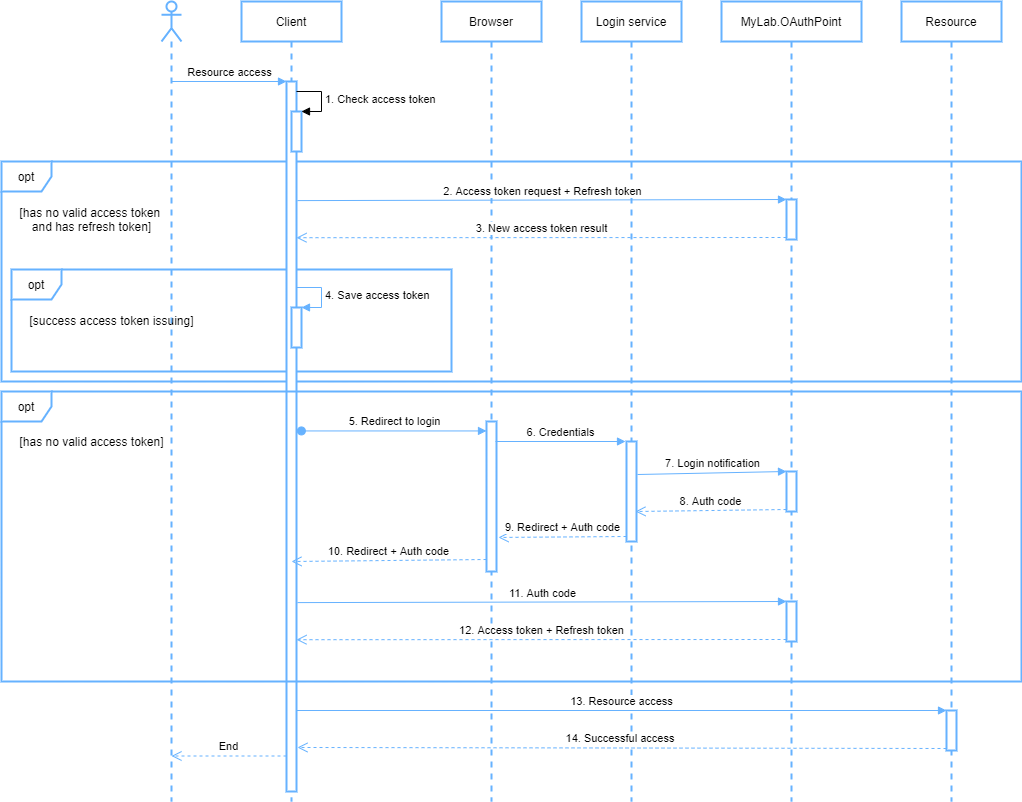

The diagram above was exported from draw.io. Its source (the exported page's mxGraphModel, read from the mxfile embedded in the PNG):
<mxGraphModel dx="1086" dy="806" grid="1" gridSize="10" guides="1" tooltips="1" connect="1" arrows="1" fold="1" page="1" pageScale="1" pageWidth="1100" pageHeight="850" math="0" shadow="0">
  <root>
    <mxCell id="0" />
    <mxCell id="1" parent="0" />
    <mxCell id="AQwPCPI1l0afZpBtzrzy-68" value="opt" style="shape=umlFrame;whiteSpace=wrap;html=1;strokeColor=#66B2FF;strokeWidth=2;width=50;height=30;" parent="1" vertex="1">
      <mxGeometry x="40" y="298" width="440" height="102" as="geometry" />
    </mxCell>
    <mxCell id="AQwPCPI1l0afZpBtzrzy-58" value="opt" style="shape=umlFrame;whiteSpace=wrap;html=1;strokeColor=#66B2FF;strokeWidth=2;width=50;height=30;" parent="1" vertex="1">
      <mxGeometry x="30" y="190" width="1020" height="220" as="geometry" />
    </mxCell>
    <mxCell id="AQwPCPI1l0afZpBtzrzy-36" value="Client" style="shape=umlLifeline;perimeter=lifelinePerimeter;whiteSpace=wrap;html=1;container=1;collapsible=0;recursiveResize=0;outlineConnect=0;strokeColor=#66B2FF;strokeWidth=2;" parent="1" vertex="1">
      <mxGeometry x="270" y="30" width="100" height="800" as="geometry" />
    </mxCell>
    <mxCell id="AQwPCPI1l0afZpBtzrzy-52" value="" style="html=1;points=[];perimeter=orthogonalPerimeter;strokeColor=#66B2FF;strokeWidth=2;" parent="AQwPCPI1l0afZpBtzrzy-36" vertex="1">
      <mxGeometry x="45" y="80" width="10" height="710" as="geometry" />
    </mxCell>
    <mxCell id="AQwPCPI1l0afZpBtzrzy-55" value="" style="html=1;points=[];perimeter=orthogonalPerimeter;strokeColor=#66B2FF;strokeWidth=2;" parent="AQwPCPI1l0afZpBtzrzy-36" vertex="1">
      <mxGeometry x="50" y="110" width="10" height="40" as="geometry" />
    </mxCell>
    <mxCell id="AQwPCPI1l0afZpBtzrzy-56" value="1. Check access token" style="edgeStyle=orthogonalEdgeStyle;html=1;align=left;spacingLeft=2;endArrow=block;rounded=0;entryX=1;entryY=0;" parent="AQwPCPI1l0afZpBtzrzy-36" target="AQwPCPI1l0afZpBtzrzy-55" edge="1">
      <mxGeometry relative="1" as="geometry">
        <mxPoint x="55" y="90" as="sourcePoint" />
        <Array as="points">
          <mxPoint x="80" y="90" />
        </Array>
      </mxGeometry>
    </mxCell>
    <mxCell id="AQwPCPI1l0afZpBtzrzy-77" value="" style="html=1;points=[];perimeter=orthogonalPerimeter;strokeColor=#66B2FF;strokeWidth=2;" parent="AQwPCPI1l0afZpBtzrzy-36" vertex="1">
      <mxGeometry x="50" y="306" width="10" height="40" as="geometry" />
    </mxCell>
    <mxCell id="AQwPCPI1l0afZpBtzrzy-78" value="4. Save access token" style="edgeStyle=orthogonalEdgeStyle;html=1;align=left;spacingLeft=2;endArrow=block;rounded=0;entryX=1;entryY=0;strokeColor=#66B2FF;" parent="AQwPCPI1l0afZpBtzrzy-36" target="AQwPCPI1l0afZpBtzrzy-77" edge="1">
      <mxGeometry relative="1" as="geometry">
        <mxPoint x="55" y="286" as="sourcePoint" />
        <Array as="points">
          <mxPoint x="80" y="286" />
        </Array>
      </mxGeometry>
    </mxCell>
    <mxCell id="AQwPCPI1l0afZpBtzrzy-37" value="Browser" style="shape=umlLifeline;perimeter=lifelinePerimeter;whiteSpace=wrap;html=1;container=1;collapsible=0;recursiveResize=0;outlineConnect=0;strokeColor=#66B2FF;strokeWidth=2;" parent="1" vertex="1">
      <mxGeometry x="470" y="30" width="100" height="800" as="geometry" />
    </mxCell>
    <mxCell id="AQwPCPI1l0afZpBtzrzy-38" value="Login service" style="shape=umlLifeline;perimeter=lifelinePerimeter;whiteSpace=wrap;html=1;container=1;collapsible=0;recursiveResize=0;outlineConnect=0;strokeColor=#66B2FF;strokeWidth=2;" parent="1" vertex="1">
      <mxGeometry x="610" y="30" width="100" height="800" as="geometry" />
    </mxCell>
    <mxCell id="AQwPCPI1l0afZpBtzrzy-39" value="MyLab.OAuthPoint" style="shape=umlLifeline;perimeter=lifelinePerimeter;whiteSpace=wrap;html=1;container=1;collapsible=0;recursiveResize=0;outlineConnect=0;strokeColor=#66B2FF;strokeWidth=2;" parent="1" vertex="1">
      <mxGeometry x="750" y="30" width="140" height="800" as="geometry" />
    </mxCell>
    <mxCell id="AQwPCPI1l0afZpBtzrzy-48" value="" style="shape=umlLifeline;participant=umlActor;perimeter=lifelinePerimeter;whiteSpace=wrap;html=1;container=1;collapsible=0;recursiveResize=0;verticalAlign=top;spacingTop=36;labelBackgroundColor=#ffffff;outlineConnect=0;strokeColor=#66B2FF;strokeWidth=2;" parent="1" vertex="1">
      <mxGeometry x="190" y="30" width="20" height="800" as="geometry" />
    </mxCell>
    <mxCell id="AQwPCPI1l0afZpBtzrzy-53" value="Resource access" style="html=1;verticalAlign=bottom;endArrow=block;entryX=0;entryY=0;strokeColor=#66B2FF;" parent="1" source="AQwPCPI1l0afZpBtzrzy-48" target="AQwPCPI1l0afZpBtzrzy-52" edge="1">
      <mxGeometry relative="1" as="geometry">
        <mxPoint x="245" y="110" as="sourcePoint" />
      </mxGeometry>
    </mxCell>
    <mxCell id="AQwPCPI1l0afZpBtzrzy-54" value="End" style="html=1;verticalAlign=bottom;endArrow=open;dashed=1;endSize=8;exitX=0;exitY=0.95;strokeColor=#66B2FF;" parent="1" source="AQwPCPI1l0afZpBtzrzy-52" target="AQwPCPI1l0afZpBtzrzy-48" edge="1">
      <mxGeometry relative="1" as="geometry">
        <mxPoint x="245" y="186" as="targetPoint" />
      </mxGeometry>
    </mxCell>
    <mxCell id="AQwPCPI1l0afZpBtzrzy-62" value="Resource" style="shape=umlLifeline;perimeter=lifelinePerimeter;whiteSpace=wrap;html=1;container=1;collapsible=0;recursiveResize=0;outlineConnect=0;strokeColor=#66B2FF;strokeWidth=2;" parent="1" vertex="1">
      <mxGeometry x="930" y="30" width="100" height="800" as="geometry" />
    </mxCell>
    <mxCell id="AQwPCPI1l0afZpBtzrzy-100" value="" style="html=1;points=[];perimeter=orthogonalPerimeter;strokeColor=#66B2FF;strokeWidth=2;" parent="AQwPCPI1l0afZpBtzrzy-62" vertex="1">
      <mxGeometry x="45" y="709" width="10" height="40" as="geometry" />
    </mxCell>
    <mxCell id="AQwPCPI1l0afZpBtzrzy-74" value="" style="html=1;points=[];perimeter=orthogonalPerimeter;strokeColor=#66B2FF;strokeWidth=2;" parent="1" vertex="1">
      <mxGeometry x="815" y="228" width="10" height="40" as="geometry" />
    </mxCell>
    <mxCell id="AQwPCPI1l0afZpBtzrzy-75" value="2. Access token request + Refresh token" style="html=1;verticalAlign=bottom;endArrow=block;entryX=0;entryY=0;strokeColor=#66B2FF;exitX=1.1;exitY=0.273;exitDx=0;exitDy=0;exitPerimeter=0;" parent="1" target="AQwPCPI1l0afZpBtzrzy-74" edge="1">
      <mxGeometry relative="1" as="geometry">
        <mxPoint x="326" y="229.0999999999999" as="sourcePoint" />
      </mxGeometry>
    </mxCell>
    <mxCell id="AQwPCPI1l0afZpBtzrzy-76" value="3. New access token result" style="html=1;verticalAlign=bottom;endArrow=open;dashed=1;endSize=8;exitX=0;exitY=0.95;strokeColor=#66B2FF;entryX=1;entryY=0.326;entryDx=0;entryDy=0;entryPerimeter=0;" parent="1" source="AQwPCPI1l0afZpBtzrzy-74" edge="1">
      <mxGeometry relative="1" as="geometry">
        <mxPoint x="325" y="266.20000000000005" as="targetPoint" />
      </mxGeometry>
    </mxCell>
    <mxCell id="AQwPCPI1l0afZpBtzrzy-70" value="[success access token issuing]" style="text;html=1;align=center;verticalAlign=middle;resizable=0;points=[];autosize=1;" parent="1" vertex="1">
      <mxGeometry x="50" y="339" width="180" height="20" as="geometry" />
    </mxCell>
    <mxCell id="AQwPCPI1l0afZpBtzrzy-60" value="[has no valid access token &lt;br&gt;and has refresh token]" style="text;html=1;align=center;verticalAlign=middle;resizable=0;points=[];autosize=1;" parent="1" vertex="1">
      <mxGeometry x="40" y="233" width="160" height="30" as="geometry" />
    </mxCell>
    <mxCell id="AQwPCPI1l0afZpBtzrzy-79" value="opt" style="shape=umlFrame;whiteSpace=wrap;html=1;strokeColor=#66B2FF;strokeWidth=2;width=50;height=30;" parent="1" vertex="1">
      <mxGeometry x="30" y="420" width="1020" height="290" as="geometry" />
    </mxCell>
    <mxCell id="AQwPCPI1l0afZpBtzrzy-80" value="[has no valid access token]" style="text;html=1;align=center;verticalAlign=middle;resizable=0;points=[];autosize=1;" parent="1" vertex="1">
      <mxGeometry x="40" y="460" width="160" height="20" as="geometry" />
    </mxCell>
    <mxCell id="AQwPCPI1l0afZpBtzrzy-88" value="" style="html=1;points=[];perimeter=orthogonalPerimeter;strokeColor=#66B2FF;strokeWidth=2;" parent="1" vertex="1">
      <mxGeometry x="515" y="450" width="10" height="150" as="geometry" />
    </mxCell>
    <mxCell id="AQwPCPI1l0afZpBtzrzy-89" value="5. Redirect to login" style="html=1;verticalAlign=bottom;startArrow=oval;endArrow=block;startSize=8;strokeColor=#66B2FF;exitX=0.294;exitY=0.136;exitDx=0;exitDy=0;exitPerimeter=0;" parent="1" source="AQwPCPI1l0afZpBtzrzy-79" target="AQwPCPI1l0afZpBtzrzy-88" edge="1">
      <mxGeometry relative="1" as="geometry">
        <mxPoint x="605" y="450" as="sourcePoint" />
      </mxGeometry>
    </mxCell>
    <mxCell id="AQwPCPI1l0afZpBtzrzy-90" value="" style="html=1;points=[];perimeter=orthogonalPerimeter;strokeColor=#66B2FF;strokeWidth=2;" parent="1" vertex="1">
      <mxGeometry x="655" y="470" width="10" height="100" as="geometry" />
    </mxCell>
    <mxCell id="AQwPCPI1l0afZpBtzrzy-91" value="6. Credentials" style="html=1;verticalAlign=bottom;endArrow=block;entryX=0;entryY=0;strokeColor=#66B2FF;" parent="1" edge="1">
      <mxGeometry relative="1" as="geometry">
        <mxPoint x="524" y="470" as="sourcePoint" />
        <mxPoint x="654" y="470" as="targetPoint" />
      </mxGeometry>
    </mxCell>
    <mxCell id="AQwPCPI1l0afZpBtzrzy-92" value="9. Redirect + Auth code" style="html=1;verticalAlign=bottom;endArrow=open;dashed=1;endSize=8;exitX=0;exitY=0.95;strokeColor=#66B2FF;entryX=1.2;entryY=0.773;entryDx=0;entryDy=0;entryPerimeter=0;" parent="1" source="AQwPCPI1l0afZpBtzrzy-90" target="AQwPCPI1l0afZpBtzrzy-88" edge="1">
      <mxGeometry relative="1" as="geometry">
        <mxPoint x="585" y="546" as="targetPoint" />
      </mxGeometry>
    </mxCell>
    <mxCell id="AQwPCPI1l0afZpBtzrzy-93" value="" style="html=1;points=[];perimeter=orthogonalPerimeter;strokeColor=#66B2FF;strokeWidth=2;" parent="1" vertex="1">
      <mxGeometry x="815" y="500" width="10" height="40" as="geometry" />
    </mxCell>
    <mxCell id="AQwPCPI1l0afZpBtzrzy-94" value="7. Login notification" style="html=1;verticalAlign=bottom;endArrow=block;entryX=0;entryY=0;strokeColor=#66B2FF;exitX=1.1;exitY=0.33;exitDx=0;exitDy=0;exitPerimeter=0;" parent="1" source="AQwPCPI1l0afZpBtzrzy-90" target="AQwPCPI1l0afZpBtzrzy-93" edge="1">
      <mxGeometry relative="1" as="geometry">
        <mxPoint x="664" y="500" as="sourcePoint" />
      </mxGeometry>
    </mxCell>
    <mxCell id="AQwPCPI1l0afZpBtzrzy-95" value="8. Auth code" style="html=1;verticalAlign=bottom;endArrow=open;dashed=1;endSize=8;exitX=0;exitY=0.95;strokeColor=#66B2FF;entryX=0.9;entryY=0.7;entryDx=0;entryDy=0;entryPerimeter=0;" parent="1" source="AQwPCPI1l0afZpBtzrzy-93" target="AQwPCPI1l0afZpBtzrzy-90" edge="1">
      <mxGeometry relative="1" as="geometry">
        <mxPoint x="775" y="576" as="targetPoint" />
      </mxGeometry>
    </mxCell>
    <mxCell id="AQwPCPI1l0afZpBtzrzy-96" value="10. Redirect + Auth code" style="html=1;verticalAlign=bottom;endArrow=open;dashed=1;endSize=8;strokeColor=#66B2FF;exitX=0;exitY=0.92;exitDx=0;exitDy=0;exitPerimeter=0;" parent="1" source="AQwPCPI1l0afZpBtzrzy-88" edge="1">
      <mxGeometry relative="1" as="geometry">
        <mxPoint x="660" y="590" as="sourcePoint" />
        <mxPoint x="320" y="590" as="targetPoint" />
      </mxGeometry>
    </mxCell>
    <mxCell id="AQwPCPI1l0afZpBtzrzy-97" value="" style="html=1;points=[];perimeter=orthogonalPerimeter;strokeColor=#66B2FF;strokeWidth=2;" parent="1" vertex="1">
      <mxGeometry x="815" y="630" width="10" height="40" as="geometry" />
    </mxCell>
    <mxCell id="AQwPCPI1l0afZpBtzrzy-98" value="11. Auth code" style="html=1;verticalAlign=bottom;endArrow=block;entryX=0;entryY=0;strokeColor=#66B2FF;exitX=1.1;exitY=0.273;exitDx=0;exitDy=0;exitPerimeter=0;" parent="1" target="AQwPCPI1l0afZpBtzrzy-97" edge="1">
      <mxGeometry relative="1" as="geometry">
        <mxPoint x="326" y="631.0999999999999" as="sourcePoint" />
      </mxGeometry>
    </mxCell>
    <mxCell id="AQwPCPI1l0afZpBtzrzy-99" value="12. Access token + Refresh token" style="html=1;verticalAlign=bottom;endArrow=open;dashed=1;endSize=8;exitX=0;exitY=0.95;strokeColor=#66B2FF;entryX=1;entryY=0.326;entryDx=0;entryDy=0;entryPerimeter=0;" parent="1" source="AQwPCPI1l0afZpBtzrzy-97" edge="1">
      <mxGeometry relative="1" as="geometry">
        <mxPoint x="325" y="668.2" as="targetPoint" />
      </mxGeometry>
    </mxCell>
    <mxCell id="AQwPCPI1l0afZpBtzrzy-101" value="13. Resource access" style="html=1;verticalAlign=bottom;endArrow=block;entryX=0;entryY=0;strokeColor=#66B2FF;" parent="1" target="AQwPCPI1l0afZpBtzrzy-100" edge="1">
      <mxGeometry relative="1" as="geometry">
        <mxPoint x="325" y="739" as="sourcePoint" />
      </mxGeometry>
    </mxCell>
    <mxCell id="AQwPCPI1l0afZpBtzrzy-102" value="14. Successful access&amp;nbsp;" style="html=1;verticalAlign=bottom;endArrow=open;dashed=1;endSize=8;exitX=0;exitY=0.95;strokeColor=#66B2FF;entryX=1.1;entryY=0.938;entryDx=0;entryDy=0;entryPerimeter=0;" parent="1" source="AQwPCPI1l0afZpBtzrzy-100" target="AQwPCPI1l0afZpBtzrzy-52" edge="1">
      <mxGeometry relative="1" as="geometry">
        <mxPoint x="326" y="781" as="targetPoint" />
      </mxGeometry>
    </mxCell>
  </root>
</mxGraphModel>